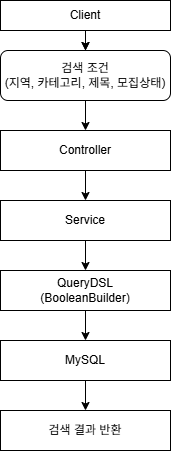

The diagram above was exported from draw.io. Its source (the exported page's mxGraphModel, read from the mxfile embedded in the PNG):
<mxGraphModel dx="547" dy="474" grid="1" gridSize="10" guides="1" tooltips="1" connect="1" arrows="1" fold="1" page="1" pageScale="1" pageWidth="827" pageHeight="1169" math="0" shadow="0">
  <root>
    <mxCell id="0" />
    <mxCell id="1" parent="0" />
    <mxCell id="Rnau1pmm895hbQeC_gyd-4" edge="1" parent="1" source="Rnau1pmm895hbQeC_gyd-1" style="edgeStyle=orthogonalEdgeStyle;rounded=0;orthogonalLoop=1;jettySize=auto;html=1;" target="Rnau1pmm895hbQeC_gyd-3">
      <mxGeometry relative="1" as="geometry" />
    </mxCell>
    <mxCell id="Rnau1pmm895hbQeC_gyd-5" edge="1" parent="1" source="Rnau1pmm895hbQeC_gyd-1" style="edgeStyle=orthogonalEdgeStyle;rounded=0;orthogonalLoop=1;jettySize=auto;html=1;" target="Rnau1pmm895hbQeC_gyd-3" value="">
      <mxGeometry relative="1" as="geometry">
        <mxPoint as="offset" />
      </mxGeometry>
    </mxCell>
    <mxCell id="Rnau1pmm895hbQeC_gyd-1" parent="1" style="rounded=0;whiteSpace=wrap;html=1;" value="Client" vertex="1">
      <mxGeometry height="30" width="170" x="430" y="50" as="geometry" />
    </mxCell>
    <mxCell id="Rnau1pmm895hbQeC_gyd-12" edge="1" parent="1" source="Rnau1pmm895hbQeC_gyd-3" style="edgeStyle=orthogonalEdgeStyle;rounded=0;orthogonalLoop=1;jettySize=auto;html=1;entryX=0.5;entryY=0;entryDx=0;entryDy=0;" target="Rnau1pmm895hbQeC_gyd-6" value="">
      <mxGeometry relative="1" x="0.0031" as="geometry">
        <mxPoint as="offset" />
      </mxGeometry>
    </mxCell>
    <mxCell id="Rnau1pmm895hbQeC_gyd-3" parent="1" style="rounded=1;whiteSpace=wrap;html=1;" value="검색 조건&lt;div&gt;(지역, 카테고리, 제목, 모집상태)&lt;/div&gt;" vertex="1">
      <mxGeometry height="50" width="170" x="430" y="100" as="geometry" />
    </mxCell>
    <mxCell id="Rnau1pmm895hbQeC_gyd-11" edge="1" parent="1" source="Rnau1pmm895hbQeC_gyd-6" style="edgeStyle=orthogonalEdgeStyle;rounded=0;orthogonalLoop=1;jettySize=auto;html=1;entryX=0.5;entryY=0;entryDx=0;entryDy=0;" target="Rnau1pmm895hbQeC_gyd-9" value="">
      <mxGeometry relative="1" as="geometry">
        <mxPoint as="offset" />
      </mxGeometry>
    </mxCell>
    <mxCell id="Rnau1pmm895hbQeC_gyd-6" parent="1" style="rounded=0;whiteSpace=wrap;html=1;" value="Controller" vertex="1">
      <mxGeometry height="40" width="170" x="430" y="180" as="geometry" />
    </mxCell>
    <mxCell id="Rnau1pmm895hbQeC_gyd-28" edge="1" parent="1" source="Rnau1pmm895hbQeC_gyd-9" style="edgeStyle=orthogonalEdgeStyle;rounded=0;orthogonalLoop=1;jettySize=auto;html=1;entryX=0.5;entryY=0;entryDx=0;entryDy=0;" target="Rnau1pmm895hbQeC_gyd-27">
      <mxGeometry relative="1" as="geometry" />
    </mxCell>
    <mxCell id="Rnau1pmm895hbQeC_gyd-9" parent="1" style="rounded=0;whiteSpace=wrap;html=1;" value="Service" vertex="1">
      <mxGeometry height="40" width="170" x="430" y="250" as="geometry" />
    </mxCell>
    <mxCell id="Rnau1pmm895hbQeC_gyd-31" edge="1" parent="1" source="Rnau1pmm895hbQeC_gyd-27" style="edgeStyle=orthogonalEdgeStyle;rounded=0;orthogonalLoop=1;jettySize=auto;html=1;entryX=0.5;entryY=0;entryDx=0;entryDy=0;" target="Rnau1pmm895hbQeC_gyd-29">
      <mxGeometry relative="1" as="geometry" />
    </mxCell>
    <mxCell id="Rnau1pmm895hbQeC_gyd-27" parent="1" style="rounded=0;whiteSpace=wrap;html=1;" value="QueryDSL&lt;br/&gt;(BooleanBuilder)" vertex="1">
      <mxGeometry height="40" width="170" x="430" y="320" as="geometry" />
    </mxCell>
    <mxCell id="Rnau1pmm895hbQeC_gyd-32" edge="1" parent="1" source="Rnau1pmm895hbQeC_gyd-29" style="edgeStyle=orthogonalEdgeStyle;rounded=0;orthogonalLoop=1;jettySize=auto;html=1;entryX=0.5;entryY=0;entryDx=0;entryDy=0;" target="Rnau1pmm895hbQeC_gyd-30">
      <mxGeometry relative="1" as="geometry" />
    </mxCell>
    <mxCell id="Rnau1pmm895hbQeC_gyd-29" parent="1" style="rounded=0;whiteSpace=wrap;html=1;" value="MySQL" vertex="1">
      <mxGeometry height="40" width="170" x="430" y="390" as="geometry" />
    </mxCell>
    <mxCell id="Rnau1pmm895hbQeC_gyd-30" parent="1" style="rounded=0;whiteSpace=wrap;html=1;" value="검색 결과 반환" vertex="1">
      <mxGeometry height="40" width="170" x="430" y="460" as="geometry" />
    </mxCell>
  </root>
</mxGraphModel>